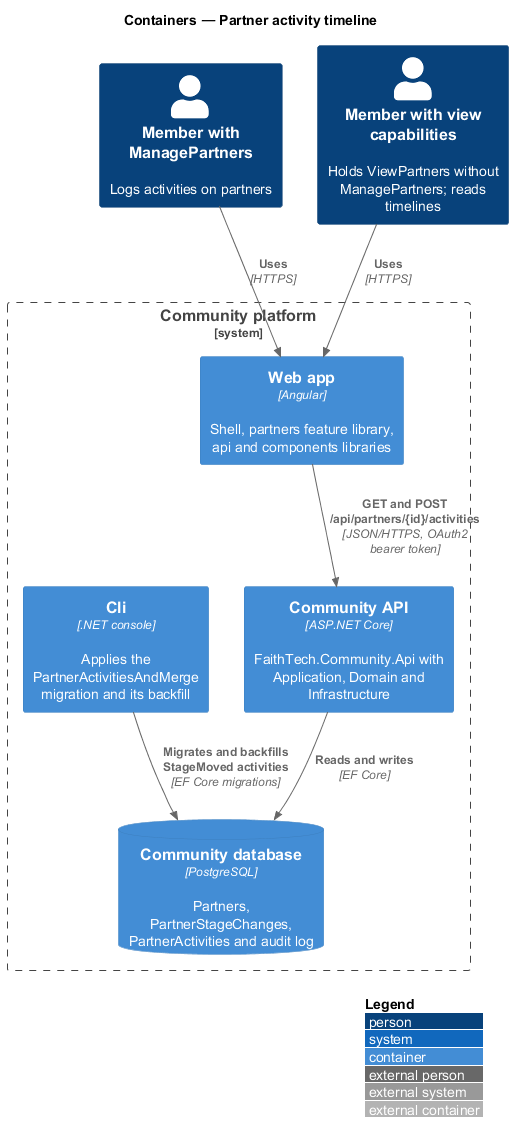

The diagram above was rendered by PlantUML. Its source (embedded in the PNG):
@startuml
!include <C4/C4_Container>
LAYOUT_WITH_LEGEND()
title Containers — Partner activity timeline
Person(lead, "Member with ManagePartners", "Logs activities on partners")
Person(staff, "Member with view capabilities", "Holds ViewPartners without ManagePartners; reads timelines")
System_Boundary(community, "Community platform") {
  Container(web, "Web app", "Angular", "Shell, partners feature library, api and components libraries")
  Container(api, "Community API", "ASP.NET Core", "FaithTech.Community.Api with Application, Domain and Infrastructure")
  Container(cli, "Cli", ".NET console", "Applies the PartnerActivitiesAndMerge migration and its backfill")
  ContainerDb(db, "Community database", "PostgreSQL", "Partners, PartnerStageChanges, PartnerActivities and audit log")
}
Rel(lead, web, "Uses", "HTTPS")
Rel(staff, web, "Uses", "HTTPS")
Rel(web, api, "GET and POST /api/partners/{id}/activities", "JSON/HTTPS, OAuth2 bearer token")
Rel(api, db, "Reads and writes", "EF Core")
Rel(cli, db, "Migrates and backfills StageMoved activities", "EF Core migrations")
@enduml